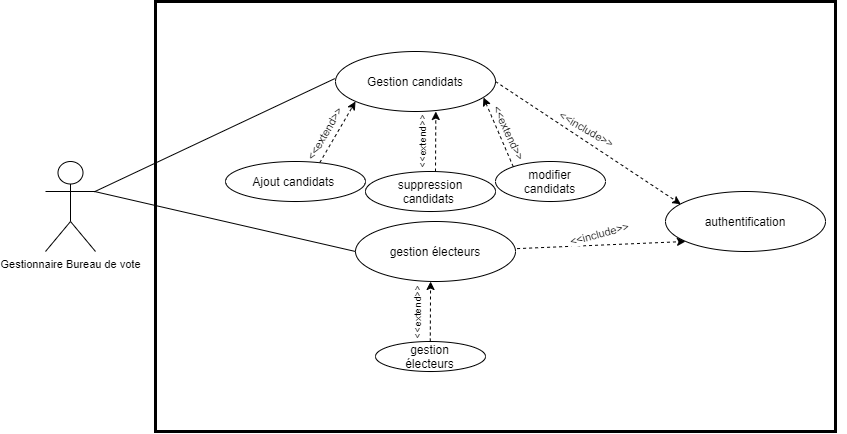

The diagram above was exported from draw.io. Its source (the exported page's mxGraphModel, read from the mxfile embedded in the PNG):
<mxGraphModel dx="1877" dy="843" grid="1" gridSize="10" guides="1" tooltips="1" connect="1" arrows="1" fold="1" page="1" pageScale="1" pageWidth="1100" pageHeight="850" math="0" shadow="0">
  <root>
    <mxCell id="0" />
    <mxCell id="1" parent="0" />
    <mxCell id="nRTDBRePK_IBU7eHAtSt-44" value="" style="rounded=0;whiteSpace=wrap;html=1;fontSize=11;fillColor=none;strokeWidth=3;" parent="1" vertex="1">
      <mxGeometry x="350" y="150" width="680" height="430" as="geometry" />
    </mxCell>
    <mxCell id="nRTDBRePK_IBU7eHAtSt-1" value="Gestionnaire Bureau de vote" style="shape=umlActor;verticalLabelPosition=bottom;verticalAlign=top;html=1;outlineConnect=0;fontSize=11;" parent="1" vertex="1">
      <mxGeometry x="240" y="310" width="50" height="90" as="geometry" />
    </mxCell>
    <mxCell id="nRTDBRePK_IBU7eHAtSt-4" value="" style="group" parent="1" vertex="1" connectable="0">
      <mxGeometry x="530" y="200" width="160" height="60" as="geometry" />
    </mxCell>
    <mxCell id="nRTDBRePK_IBU7eHAtSt-5" value="" style="ellipse;whiteSpace=wrap;html=1;" parent="nRTDBRePK_IBU7eHAtSt-4" vertex="1">
      <mxGeometry width="160" height="60" as="geometry" />
    </mxCell>
    <mxCell id="nRTDBRePK_IBU7eHAtSt-6" value="Gestion candidats" style="text;html=1;strokeColor=none;fillColor=none;align=center;verticalAlign=middle;whiteSpace=wrap;rounded=0;" parent="nRTDBRePK_IBU7eHAtSt-4" vertex="1">
      <mxGeometry x="15" y="20" width="130" height="20" as="geometry" />
    </mxCell>
    <mxCell id="nRTDBRePK_IBU7eHAtSt-23" value="" style="group" parent="1" vertex="1" connectable="0">
      <mxGeometry x="560" y="320" width="130" height="40" as="geometry" />
    </mxCell>
    <mxCell id="nRTDBRePK_IBU7eHAtSt-24" value="" style="ellipse;whiteSpace=wrap;html=1;" parent="nRTDBRePK_IBU7eHAtSt-23" vertex="1">
      <mxGeometry width="130" height="40" as="geometry" />
    </mxCell>
    <mxCell id="nRTDBRePK_IBU7eHAtSt-25" value="suppression candidats&amp;nbsp;" style="text;html=1;strokeColor=none;fillColor=none;align=center;verticalAlign=middle;whiteSpace=wrap;rounded=0;" parent="nRTDBRePK_IBU7eHAtSt-23" vertex="1">
      <mxGeometry x="12.1875" y="13.333333333333332" width="105.625" height="13.333333333333332" as="geometry" />
    </mxCell>
    <mxCell id="nRTDBRePK_IBU7eHAtSt-26" value="" style="group" parent="1" vertex="1" connectable="0">
      <mxGeometry x="690" y="310" width="350" height="195" as="geometry" />
    </mxCell>
    <mxCell id="nRTDBRePK_IBU7eHAtSt-27" value="" style="ellipse;whiteSpace=wrap;html=1;" parent="nRTDBRePK_IBU7eHAtSt-26" vertex="1">
      <mxGeometry width="110" height="40" as="geometry" />
    </mxCell>
    <mxCell id="nRTDBRePK_IBU7eHAtSt-28" value="modifier&lt;br&gt;candidats" style="text;html=1;strokeColor=none;fillColor=none;align=center;verticalAlign=middle;whiteSpace=wrap;rounded=0;" parent="nRTDBRePK_IBU7eHAtSt-26" vertex="1">
      <mxGeometry x="10.3125" y="13.333333333333336" width="89.375" height="13.333333333333336" as="geometry" />
    </mxCell>
    <mxCell id="nRTDBRePK_IBU7eHAtSt-29" value="" style="endArrow=classic;html=1;fontSize=11;exitX=0.673;exitY=0.03;exitDx=0;exitDy=0;exitPerimeter=0;dashed=1;" parent="1" source="nRTDBRePK_IBU7eHAtSt-21" edge="1">
      <mxGeometry width="50" height="50" relative="1" as="geometry">
        <mxPoint x="500" y="300" as="sourcePoint" />
        <mxPoint x="550" y="250" as="targetPoint" />
      </mxGeometry>
    </mxCell>
    <mxCell id="gCBS4e3NFkM19e_jVw2t-3" value="&amp;lt;&amp;lt;extend&amp;gt;&amp;gt;" style="edgeLabel;html=1;align=center;verticalAlign=middle;resizable=0;points=[];fontSize=11;rotation=-60;" vertex="1" connectable="0" parent="nRTDBRePK_IBU7eHAtSt-29">
      <mxGeometry x="-0.1792" relative="1" as="geometry">
        <mxPoint x="-10" y="-3" as="offset" />
      </mxGeometry>
    </mxCell>
    <mxCell id="nRTDBRePK_IBU7eHAtSt-30" value="" style="endArrow=classic;html=1;fontSize=11;dashed=1;" parent="1" edge="1">
      <mxGeometry width="50" height="50" relative="1" as="geometry">
        <mxPoint x="630" y="320" as="sourcePoint" />
        <mxPoint x="630.3200000000002" y="260" as="targetPoint" />
      </mxGeometry>
    </mxCell>
    <mxCell id="gCBS4e3NFkM19e_jVw2t-4" value="&amp;lt;&amp;lt;extend&amp;gt;&amp;gt;" style="edgeLabel;html=1;align=center;verticalAlign=middle;resizable=0;points=[];fontSize=10;rotation=-90;" vertex="1" connectable="0" parent="nRTDBRePK_IBU7eHAtSt-30">
      <mxGeometry x="-0.111" y="-1" relative="1" as="geometry">
        <mxPoint x="-15.14" y="-1.3399999999999999" as="offset" />
      </mxGeometry>
    </mxCell>
    <mxCell id="nRTDBRePK_IBU7eHAtSt-31" value="" style="endArrow=classic;html=1;fontSize=11;entryX=0.925;entryY=0.767;entryDx=0;entryDy=0;entryPerimeter=0;exitX=0.162;exitY=0.133;exitDx=0;exitDy=0;exitPerimeter=0;dashed=1;" parent="1" source="nRTDBRePK_IBU7eHAtSt-27" edge="1">
      <mxGeometry width="50" height="50" relative="1" as="geometry">
        <mxPoint x="708.5899999999999" y="312.16" as="sourcePoint" />
        <mxPoint x="678" y="246.02000000000004" as="targetPoint" />
      </mxGeometry>
    </mxCell>
    <mxCell id="gCBS4e3NFkM19e_jVw2t-5" value="&lt;span style=&quot;font-size: 11px&quot;&gt;&amp;lt;&amp;lt;extend&amp;gt;&amp;gt;&lt;/span&gt;" style="edgeLabel;html=1;align=center;verticalAlign=middle;resizable=0;points=[];fontSize=10;rotation=65;" vertex="1" connectable="0" parent="nRTDBRePK_IBU7eHAtSt-31">
      <mxGeometry x="-0.1157" relative="1" as="geometry">
        <mxPoint x="8.36" y="-4.7" as="offset" />
      </mxGeometry>
    </mxCell>
    <mxCell id="nRTDBRePK_IBU7eHAtSt-32" value="" style="endArrow=classic;html=1;fontSize=11;exitX=1;exitY=0.5;exitDx=0;exitDy=0;dashed=1;entryX=0.096;entryY=0.212;entryDx=0;entryDy=0;entryPerimeter=0;" parent="1" source="nRTDBRePK_IBU7eHAtSt-5" target="nRTDBRePK_IBU7eHAtSt-36" edge="1">
      <mxGeometry width="50" height="50" relative="1" as="geometry">
        <mxPoint x="740" y="270" as="sourcePoint" />
        <mxPoint x="810" y="230" as="targetPoint" />
      </mxGeometry>
    </mxCell>
    <mxCell id="nRTDBRePK_IBU7eHAtSt-33" value="&amp;lt;&amp;lt;include&amp;gt;&amp;gt;" style="edgeLabel;html=1;align=center;verticalAlign=middle;resizable=0;points=[];fontSize=11;rotation=30;" parent="nRTDBRePK_IBU7eHAtSt-32" vertex="1" connectable="0">
      <mxGeometry x="-0.1056" y="-2" relative="1" as="geometry">
        <mxPoint x="8.33" y="-10" as="offset" />
      </mxGeometry>
    </mxCell>
    <mxCell id="nRTDBRePK_IBU7eHAtSt-35" value="" style="group" parent="1" vertex="1" connectable="0">
      <mxGeometry x="860" y="340" width="160" height="60" as="geometry" />
    </mxCell>
    <mxCell id="nRTDBRePK_IBU7eHAtSt-36" value="" style="ellipse;whiteSpace=wrap;html=1;" parent="nRTDBRePK_IBU7eHAtSt-35" vertex="1">
      <mxGeometry width="160" height="60" as="geometry" />
    </mxCell>
    <mxCell id="nRTDBRePK_IBU7eHAtSt-37" value="authentification" style="text;html=1;strokeColor=none;fillColor=none;align=center;verticalAlign=middle;whiteSpace=wrap;rounded=0;" parent="nRTDBRePK_IBU7eHAtSt-35" vertex="1">
      <mxGeometry x="15" y="20" width="130" height="20" as="geometry" />
    </mxCell>
    <mxCell id="nRTDBRePK_IBU7eHAtSt-38" value="" style="group" parent="1" vertex="1" connectable="0">
      <mxGeometry x="550" y="370" width="160" height="60" as="geometry" />
    </mxCell>
    <mxCell id="nRTDBRePK_IBU7eHAtSt-39" value="" style="ellipse;whiteSpace=wrap;html=1;" parent="nRTDBRePK_IBU7eHAtSt-38" vertex="1">
      <mxGeometry width="160" height="60" as="geometry" />
    </mxCell>
    <mxCell id="nRTDBRePK_IBU7eHAtSt-40" value="gestion électeurs" style="text;html=1;strokeColor=none;fillColor=none;align=center;verticalAlign=middle;whiteSpace=wrap;rounded=0;" parent="nRTDBRePK_IBU7eHAtSt-38" vertex="1">
      <mxGeometry x="15" y="20" width="130" height="20" as="geometry" />
    </mxCell>
    <mxCell id="nRTDBRePK_IBU7eHAtSt-41" value="" style="endArrow=classic;html=1;fontSize=11;exitX=1.01;exitY=0.452;exitDx=0;exitDy=0;dashed=1;exitPerimeter=0;" parent="1" source="nRTDBRePK_IBU7eHAtSt-39" edge="1">
      <mxGeometry width="50" height="50" relative="1" as="geometry">
        <mxPoint x="750" y="440" as="sourcePoint" />
        <mxPoint x="880" y="390" as="targetPoint" />
      </mxGeometry>
    </mxCell>
    <mxCell id="nRTDBRePK_IBU7eHAtSt-42" value="&amp;lt;&amp;lt;include&amp;gt;&amp;gt;" style="edgeLabel;html=1;align=center;verticalAlign=middle;resizable=0;points=[];fontSize=11;rotation=-15;" parent="nRTDBRePK_IBU7eHAtSt-41" vertex="1" connectable="0">
      <mxGeometry x="-0.1056" y="-2" relative="1" as="geometry">
        <mxPoint x="5.33" y="-13" as="offset" />
      </mxGeometry>
    </mxCell>
    <mxCell id="nRTDBRePK_IBU7eHAtSt-46" value="" style="endArrow=none;html=1;fontSize=11;entryX=0.265;entryY=0.229;entryDx=0;entryDy=0;entryPerimeter=0;" parent="1" edge="1">
      <mxGeometry width="50" height="50" relative="1" as="geometry">
        <mxPoint x="289" y="340.230580693816" as="sourcePoint" />
        <mxPoint x="529.2" y="227.14999999999998" as="targetPoint" />
      </mxGeometry>
    </mxCell>
    <mxCell id="nRTDBRePK_IBU7eHAtSt-47" value="" style="endArrow=none;html=1;fontSize=11;entryX=0;entryY=0.5;entryDx=0;entryDy=0;exitX=1;exitY=0.3333333333333333;exitDx=0;exitDy=0;exitPerimeter=0;" parent="1" edge="1" target="nRTDBRePK_IBU7eHAtSt-39">
      <mxGeometry width="50" height="50" relative="1" as="geometry">
        <mxPoint x="289" y="340" as="sourcePoint" />
        <mxPoint x="558.1199999999999" y="429.0000000000001" as="targetPoint" />
      </mxGeometry>
    </mxCell>
    <mxCell id="nRTDBRePK_IBU7eHAtSt-21" value="" style="ellipse;whiteSpace=wrap;html=1;" parent="1" vertex="1">
      <mxGeometry x="420" y="310" width="140" height="40" as="geometry" />
    </mxCell>
    <mxCell id="nRTDBRePK_IBU7eHAtSt-22" value="Ajout candidats&amp;nbsp;" style="text;html=1;strokeColor=none;fillColor=none;align=center;verticalAlign=middle;whiteSpace=wrap;rounded=0;" parent="1" vertex="1">
      <mxGeometry x="433.125" y="323.3333333333333" width="113.75" height="13.333333333333332" as="geometry" />
    </mxCell>
    <mxCell id="gCBS4e3NFkM19e_jVw2t-8" value="" style="group" vertex="1" connectable="0" parent="1">
      <mxGeometry x="570" y="490" width="110" height="30" as="geometry" />
    </mxCell>
    <mxCell id="gCBS4e3NFkM19e_jVw2t-9" value="" style="ellipse;whiteSpace=wrap;html=1;" vertex="1" parent="gCBS4e3NFkM19e_jVw2t-8">
      <mxGeometry width="110.00000000000001" height="30" as="geometry" />
    </mxCell>
    <mxCell id="gCBS4e3NFkM19e_jVw2t-10" value="gestion électeurs" style="text;html=1;strokeColor=none;fillColor=none;align=center;verticalAlign=middle;whiteSpace=wrap;rounded=0;" vertex="1" parent="gCBS4e3NFkM19e_jVw2t-8">
      <mxGeometry x="10.3125" y="10" width="89.37500000000001" height="10" as="geometry" />
    </mxCell>
    <mxCell id="gCBS4e3NFkM19e_jVw2t-12" value="" style="endArrow=classic;html=1;fontSize=11;dashed=1;" edge="1" parent="1">
      <mxGeometry width="50" height="50" relative="1" as="geometry">
        <mxPoint x="624.76" y="490" as="sourcePoint" />
        <mxPoint x="625.0800000000002" y="430" as="targetPoint" />
      </mxGeometry>
    </mxCell>
    <mxCell id="gCBS4e3NFkM19e_jVw2t-13" value="&amp;lt;&amp;lt;extend&amp;gt;&amp;gt;" style="edgeLabel;html=1;align=center;verticalAlign=middle;resizable=0;points=[];fontSize=10;rotation=-90;" vertex="1" connectable="0" parent="gCBS4e3NFkM19e_jVw2t-12">
      <mxGeometry x="-0.111" y="-1" relative="1" as="geometry">
        <mxPoint x="-15.14" y="-1.3399999999999999" as="offset" />
      </mxGeometry>
    </mxCell>
  </root>
</mxGraphModel>